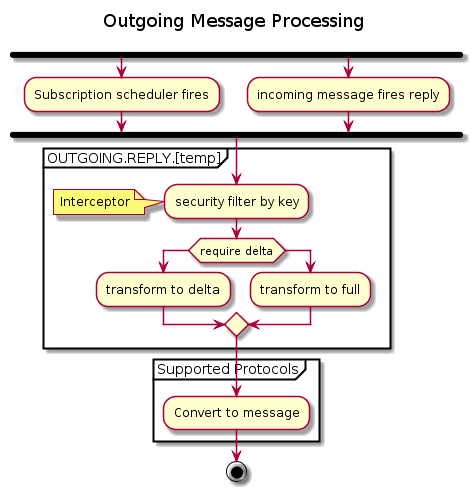

The diagram above was rendered by PlantUML. Its source (embedded in the PNG):
@startuml
title Outgoing Message Processing \n
fork
  :Subscription scheduler fires;
fork again
  :incoming message fires reply;
endfork
partition OUTGOING.REPLY.[temp] {

 :security filter by key; 
note left
    Interceptor
end note 
if (require delta) then
 :transform to delta;
 else
  :transform to full;
 endif
    }
  
partition "Supported Protocols" {
    :Convert to message;
}
stop
@enduml